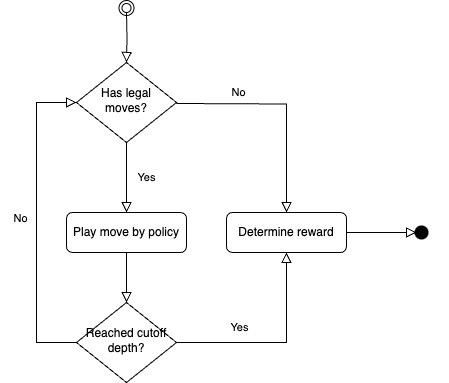

The diagram above was exported from draw.io. Its source (the exported page's mxGraphModel, read from the mxfile embedded in the PNG):
<mxGraphModel dx="984" dy="747" grid="1" gridSize="10" guides="1" tooltips="1" connect="1" arrows="1" fold="1" page="1" pageScale="1" pageWidth="1600" pageHeight="1200" math="0" shadow="0">
  <root>
    <mxCell id="0" />
    <mxCell id="1" parent="0" />
    <mxCell id="r7FritUNdxRqAzUWfjhZ-1" value="" style="rounded=0;html=1;jettySize=auto;orthogonalLoop=1;fontSize=11;endArrow=block;endFill=0;endSize=8;strokeWidth=1;shadow=0;labelBackgroundColor=none;edgeStyle=orthogonalEdgeStyle;" edge="1" parent="1" target="r7FritUNdxRqAzUWfjhZ-4">
      <mxGeometry relative="1" as="geometry">
        <mxPoint x="370" y="180" as="sourcePoint" />
      </mxGeometry>
    </mxCell>
    <mxCell id="r7FritUNdxRqAzUWfjhZ-2" value="Yes" style="rounded=0;html=1;jettySize=auto;orthogonalLoop=1;fontSize=11;endArrow=block;endFill=0;endSize=8;strokeWidth=1;shadow=0;labelBackgroundColor=none;edgeStyle=orthogonalEdgeStyle;entryX=0.5;entryY=0;entryDx=0;entryDy=0;" edge="1" parent="1" source="r7FritUNdxRqAzUWfjhZ-4" target="r7FritUNdxRqAzUWfjhZ-6">
      <mxGeometry y="20" relative="1" as="geometry">
        <mxPoint as="offset" />
        <mxPoint x="370" y="350" as="targetPoint" />
      </mxGeometry>
    </mxCell>
    <mxCell id="r7FritUNdxRqAzUWfjhZ-3" value="No" style="edgeStyle=orthogonalEdgeStyle;rounded=0;html=1;jettySize=auto;orthogonalLoop=1;fontSize=11;endArrow=block;endFill=0;endSize=8;strokeWidth=1;shadow=0;labelBackgroundColor=none;entryX=0.5;entryY=0;entryDx=0;entryDy=0;" edge="1" parent="1" target="r7FritUNdxRqAzUWfjhZ-15">
      <mxGeometry x="-0.4369" y="11" relative="1" as="geometry">
        <mxPoint as="offset" />
        <mxPoint x="420" y="271" as="sourcePoint" />
        <mxPoint x="472" y="271" as="targetPoint" />
      </mxGeometry>
    </mxCell>
    <mxCell id="r7FritUNdxRqAzUWfjhZ-4" value="&lt;span style=&quot;background-color: transparent; color: light-dark(rgb(0, 0, 0), rgb(255, 255, 255));&quot;&gt;Has legal moves?&lt;/span&gt;" style="rhombus;whiteSpace=wrap;html=1;shadow=0;fontFamily=Helvetica;fontSize=12;align=center;strokeWidth=1;spacing=6;spacingTop=-4;" vertex="1" parent="1">
      <mxGeometry x="320" y="230" width="100" height="80" as="geometry" />
    </mxCell>
    <mxCell id="r7FritUNdxRqAzUWfjhZ-5" style="edgeStyle=orthogonalEdgeStyle;shape=connector;rounded=0;orthogonalLoop=1;jettySize=auto;html=1;exitX=0.5;exitY=1;exitDx=0;exitDy=0;entryX=0.5;entryY=0;entryDx=0;entryDy=0;shadow=0;strokeColor=default;strokeWidth=1;align=center;verticalAlign=middle;fontFamily=Helvetica;fontSize=11;fontColor=default;labelBackgroundColor=none;endArrow=block;endFill=0;endSize=8;" edge="1" parent="1" source="r7FritUNdxRqAzUWfjhZ-6">
      <mxGeometry relative="1" as="geometry">
        <mxPoint x="370" y="470" as="targetPoint" />
      </mxGeometry>
    </mxCell>
    <mxCell id="r7FritUNdxRqAzUWfjhZ-6" value="Play move by policy" style="rounded=1;whiteSpace=wrap;html=1;fontSize=12;glass=0;strokeWidth=1;shadow=0;" vertex="1" parent="1">
      <mxGeometry x="310" y="380" width="120" height="40" as="geometry" />
    </mxCell>
    <mxCell id="r7FritUNdxRqAzUWfjhZ-7" value="" style="ellipse;shape=doubleEllipse;whiteSpace=wrap;html=1;aspect=fixed;align=center;verticalAlign=middle;fontFamily=Helvetica;fontSize=22;fontColor=default;labelBackgroundColor=none;autosize=1;resizable=1;fillColor=none;gradientColor=none;movable=1;rotatable=1;deletable=1;editable=1;locked=0;connectable=1;" vertex="1" parent="1">
      <mxGeometry x="362.5" y="168" width="15" height="15" as="geometry" />
    </mxCell>
    <mxCell id="r7FritUNdxRqAzUWfjhZ-8" value="" style="shape=waypoint;sketch=0;fillStyle=solid;size=6;pointerEvents=1;points=[];fillColor=none;resizable=0;rotatable=0;perimeter=centerPerimeter;snapToPoint=1;align=center;verticalAlign=middle;fontFamily=Helvetica;fontSize=22;fontColor=default;labelBackgroundColor=none;autosize=1;strokeWidth=5;" vertex="1" parent="1">
      <mxGeometry x="640" y="380" width="50" height="40" as="geometry" />
    </mxCell>
    <mxCell id="r7FritUNdxRqAzUWfjhZ-12" style="edgeStyle=orthogonalEdgeStyle;shape=connector;rounded=0;orthogonalLoop=1;jettySize=auto;html=1;exitX=0;exitY=0.5;exitDx=0;exitDy=0;entryX=0;entryY=0.5;entryDx=0;entryDy=0;shadow=0;strokeColor=default;strokeWidth=1;align=center;verticalAlign=middle;fontFamily=Helvetica;fontSize=11;fontColor=default;labelBackgroundColor=none;endArrow=block;endFill=0;endSize=8;" edge="1" parent="1" source="r7FritUNdxRqAzUWfjhZ-11" target="r7FritUNdxRqAzUWfjhZ-4">
      <mxGeometry relative="1" as="geometry">
        <Array as="points">
          <mxPoint x="280" y="510" />
          <mxPoint x="280" y="270" />
        </Array>
      </mxGeometry>
    </mxCell>
    <mxCell id="r7FritUNdxRqAzUWfjhZ-13" value="No" style="edgeLabel;html=1;align=center;verticalAlign=middle;resizable=0;points=[];fontFamily=Helvetica;fontSize=11;fontColor=default;labelBackgroundColor=none;autosize=1;fillColor=none;gradientColor=none;" vertex="1" connectable="0" parent="r7FritUNdxRqAzUWfjhZ-12">
      <mxGeometry x="0.025" y="1" width="40" height="30" relative="1" as="geometry">
        <mxPoint x="-35" y="-15" as="offset" />
      </mxGeometry>
    </mxCell>
    <mxCell id="r7FritUNdxRqAzUWfjhZ-16" style="edgeStyle=orthogonalEdgeStyle;shape=connector;rounded=0;orthogonalLoop=1;jettySize=auto;html=1;exitX=1;exitY=0.5;exitDx=0;exitDy=0;entryX=0.5;entryY=1;entryDx=0;entryDy=0;shadow=0;strokeColor=default;strokeWidth=1;align=center;verticalAlign=middle;fontFamily=Helvetica;fontSize=11;fontColor=default;labelBackgroundColor=none;endArrow=block;endFill=0;endSize=8;" edge="1" parent="1" source="r7FritUNdxRqAzUWfjhZ-11" target="r7FritUNdxRqAzUWfjhZ-15">
      <mxGeometry relative="1" as="geometry" />
    </mxCell>
    <mxCell id="r7FritUNdxRqAzUWfjhZ-17" value="Yes" style="edgeLabel;html=1;align=center;verticalAlign=middle;resizable=0;points=[];fontFamily=Helvetica;fontSize=11;fontColor=default;labelBackgroundColor=none;autosize=1;fillColor=none;gradientColor=none;" vertex="1" connectable="0" parent="r7FritUNdxRqAzUWfjhZ-16">
      <mxGeometry x="-0.3739" width="40" height="30" relative="1" as="geometry">
        <mxPoint x="-20" y="-30" as="offset" />
      </mxGeometry>
    </mxCell>
    <mxCell id="r7FritUNdxRqAzUWfjhZ-11" value="&lt;span style=&quot;background-color: transparent; color: light-dark(rgb(0, 0, 0), rgb(255, 255, 255));&quot;&gt;Reached cutoff depth?&lt;/span&gt;" style="rhombus;whiteSpace=wrap;html=1;shadow=0;fontFamily=Helvetica;fontSize=12;align=center;strokeWidth=1;spacing=6;spacingTop=-4;" vertex="1" parent="1">
      <mxGeometry x="320" y="470" width="100" height="80" as="geometry" />
    </mxCell>
    <mxCell id="r7FritUNdxRqAzUWfjhZ-18" style="edgeStyle=orthogonalEdgeStyle;shape=connector;rounded=0;orthogonalLoop=1;jettySize=auto;html=1;exitX=1;exitY=0.5;exitDx=0;exitDy=0;shadow=0;strokeColor=default;strokeWidth=1;align=center;verticalAlign=middle;fontFamily=Helvetica;fontSize=11;fontColor=default;labelBackgroundColor=none;endArrow=block;endFill=0;endSize=8;" edge="1" parent="1" source="r7FritUNdxRqAzUWfjhZ-15">
      <mxGeometry relative="1" as="geometry">
        <mxPoint x="660" y="400" as="targetPoint" />
      </mxGeometry>
    </mxCell>
    <mxCell id="r7FritUNdxRqAzUWfjhZ-15" value="Determine reward" style="rounded=1;whiteSpace=wrap;html=1;fontSize=12;glass=0;strokeWidth=1;shadow=0;" vertex="1" parent="1">
      <mxGeometry x="470" y="380" width="120" height="40" as="geometry" />
    </mxCell>
  </root>
</mxGraphModel>